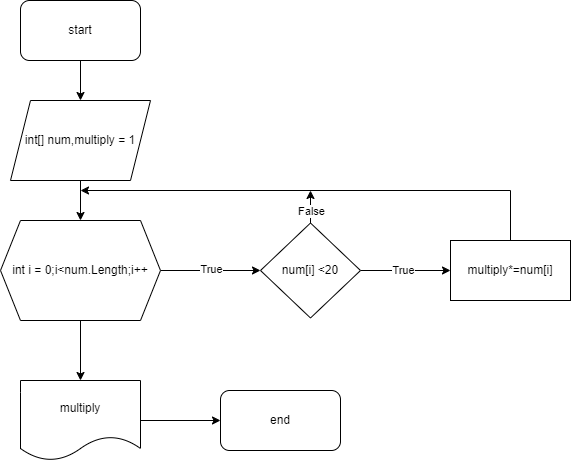

The diagram above was exported from draw.io. Its source (the exported page's mxGraphModel, read from the mxfile embedded in the PNG):
<mxGraphModel dx="-220" dy="761" grid="1" gridSize="10" guides="1" tooltips="1" connect="1" arrows="1" fold="1" page="1" pageScale="1" pageWidth="827" pageHeight="1169" math="0" shadow="0">
  <root>
    <mxCell id="0" />
    <mxCell id="1" parent="0" />
    <mxCell id="HL8Cm28Np8jNjwE_vHDA-46" value="" style="edgeStyle=orthogonalEdgeStyle;rounded=0;orthogonalLoop=1;jettySize=auto;html=1;" edge="1" parent="1" source="HL8Cm28Np8jNjwE_vHDA-47" target="HL8Cm28Np8jNjwE_vHDA-49">
      <mxGeometry relative="1" as="geometry" />
    </mxCell>
    <mxCell id="HL8Cm28Np8jNjwE_vHDA-47" value="start" style="rounded=1;whiteSpace=wrap;html=1;" vertex="1" parent="1">
      <mxGeometry x="1990" y="50" width="120" height="60" as="geometry" />
    </mxCell>
    <mxCell id="HL8Cm28Np8jNjwE_vHDA-48" value="" style="edgeStyle=orthogonalEdgeStyle;rounded=0;orthogonalLoop=1;jettySize=auto;html=1;" edge="1" parent="1" source="HL8Cm28Np8jNjwE_vHDA-49" target="HL8Cm28Np8jNjwE_vHDA-53">
      <mxGeometry relative="1" as="geometry" />
    </mxCell>
    <mxCell id="HL8Cm28Np8jNjwE_vHDA-49" value="int[] num,multiply = 1" style="shape=parallelogram;perimeter=parallelogramPerimeter;whiteSpace=wrap;html=1;fixedSize=1;" vertex="1" parent="1">
      <mxGeometry x="1980" y="150" width="140" height="80" as="geometry" />
    </mxCell>
    <mxCell id="HL8Cm28Np8jNjwE_vHDA-50" value="" style="edgeStyle=orthogonalEdgeStyle;rounded=0;orthogonalLoop=1;jettySize=auto;html=1;" edge="1" parent="1" source="HL8Cm28Np8jNjwE_vHDA-53" target="HL8Cm28Np8jNjwE_vHDA-58">
      <mxGeometry relative="1" as="geometry" />
    </mxCell>
    <mxCell id="HL8Cm28Np8jNjwE_vHDA-51" value="True" style="edgeLabel;html=1;align=center;verticalAlign=middle;resizable=0;points=[];" vertex="1" connectable="0" parent="HL8Cm28Np8jNjwE_vHDA-50">
      <mxGeometry x="0.0018" y="2" relative="1" as="geometry">
        <mxPoint as="offset" />
      </mxGeometry>
    </mxCell>
    <mxCell id="HL8Cm28Np8jNjwE_vHDA-52" value="" style="edgeStyle=orthogonalEdgeStyle;rounded=0;orthogonalLoop=1;jettySize=auto;html=1;" edge="1" parent="1" source="HL8Cm28Np8jNjwE_vHDA-53" target="HL8Cm28Np8jNjwE_vHDA-62">
      <mxGeometry relative="1" as="geometry" />
    </mxCell>
    <mxCell id="HL8Cm28Np8jNjwE_vHDA-53" value="int i = 0;i&amp;lt;num.Length;i++" style="shape=hexagon;perimeter=hexagonPerimeter2;whiteSpace=wrap;html=1;fixedSize=1;" vertex="1" parent="1">
      <mxGeometry x="1970" y="270" width="160" height="100" as="geometry" />
    </mxCell>
    <mxCell id="HL8Cm28Np8jNjwE_vHDA-54" value="" style="edgeStyle=orthogonalEdgeStyle;rounded=0;orthogonalLoop=1;jettySize=auto;html=1;" edge="1" parent="1" source="HL8Cm28Np8jNjwE_vHDA-58" target="HL8Cm28Np8jNjwE_vHDA-60">
      <mxGeometry relative="1" as="geometry" />
    </mxCell>
    <mxCell id="HL8Cm28Np8jNjwE_vHDA-55" value="True" style="edgeLabel;html=1;align=center;verticalAlign=middle;resizable=0;points=[];" vertex="1" connectable="0" parent="HL8Cm28Np8jNjwE_vHDA-54">
      <mxGeometry x="-0.0646" y="1" relative="1" as="geometry">
        <mxPoint as="offset" />
      </mxGeometry>
    </mxCell>
    <mxCell id="HL8Cm28Np8jNjwE_vHDA-56" style="edgeStyle=orthogonalEdgeStyle;rounded=0;orthogonalLoop=1;jettySize=auto;html=1;" edge="1" parent="1" source="HL8Cm28Np8jNjwE_vHDA-58">
      <mxGeometry relative="1" as="geometry">
        <mxPoint x="2280" y="240" as="targetPoint" />
      </mxGeometry>
    </mxCell>
    <mxCell id="HL8Cm28Np8jNjwE_vHDA-57" value="False" style="edgeLabel;html=1;align=center;verticalAlign=middle;resizable=0;points=[];" vertex="1" connectable="0" parent="HL8Cm28Np8jNjwE_vHDA-56">
      <mxGeometry x="-0.1025" relative="1" as="geometry">
        <mxPoint y="3" as="offset" />
      </mxGeometry>
    </mxCell>
    <mxCell id="HL8Cm28Np8jNjwE_vHDA-58" value="num[i] &amp;lt;20" style="rhombus;whiteSpace=wrap;html=1;" vertex="1" parent="1">
      <mxGeometry x="2230" y="272.5" width="100" height="95" as="geometry" />
    </mxCell>
    <mxCell id="HL8Cm28Np8jNjwE_vHDA-59" style="edgeStyle=orthogonalEdgeStyle;rounded=0;orthogonalLoop=1;jettySize=auto;html=1;" edge="1" parent="1" source="HL8Cm28Np8jNjwE_vHDA-60">
      <mxGeometry relative="1" as="geometry">
        <mxPoint x="2050" y="240" as="targetPoint" />
        <Array as="points">
          <mxPoint x="2480" y="240" />
        </Array>
      </mxGeometry>
    </mxCell>
    <mxCell id="HL8Cm28Np8jNjwE_vHDA-60" value="multiply*=num[i]" style="whiteSpace=wrap;html=1;" vertex="1" parent="1">
      <mxGeometry x="2420" y="290" width="120" height="60" as="geometry" />
    </mxCell>
    <mxCell id="HL8Cm28Np8jNjwE_vHDA-61" value="" style="edgeStyle=orthogonalEdgeStyle;rounded=0;orthogonalLoop=1;jettySize=auto;html=1;" edge="1" parent="1" source="HL8Cm28Np8jNjwE_vHDA-62" target="HL8Cm28Np8jNjwE_vHDA-63">
      <mxGeometry relative="1" as="geometry" />
    </mxCell>
    <mxCell id="HL8Cm28Np8jNjwE_vHDA-62" value="multiply" style="shape=document;whiteSpace=wrap;html=1;boundedLbl=1;" vertex="1" parent="1">
      <mxGeometry x="1990" y="430" width="120" height="80" as="geometry" />
    </mxCell>
    <mxCell id="HL8Cm28Np8jNjwE_vHDA-63" value="end" style="rounded=1;whiteSpace=wrap;html=1;" vertex="1" parent="1">
      <mxGeometry x="2190" y="440" width="120" height="60" as="geometry" />
    </mxCell>
  </root>
</mxGraphModel>